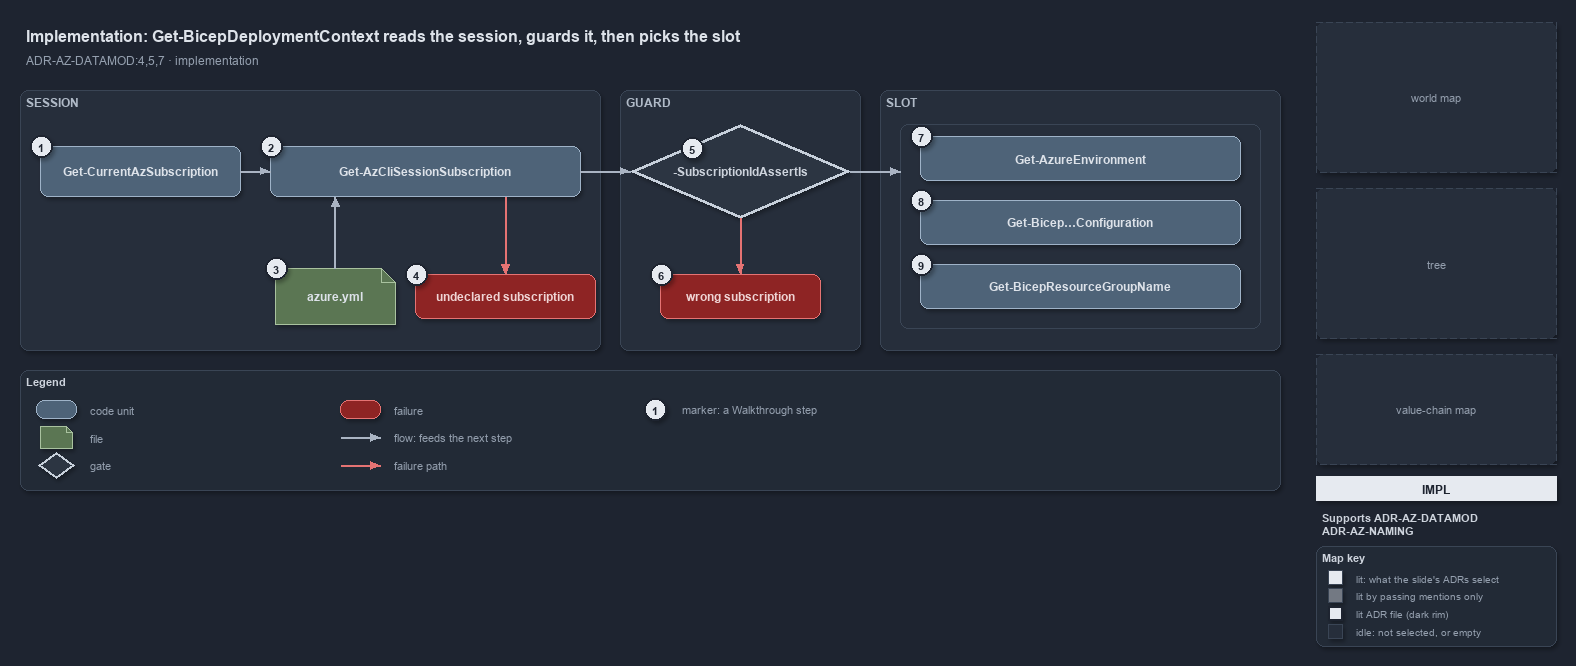

The diagram above was exported from draw.io. Its source (the exported page's mxGraphModel, read from the mxfile embedded in the PNG):
<mxGraphModel dx="1024" dy="768" grid="0" gridSize="10" guides="1" tooltips="1" connect="1" arrows="1" fold="1" page="1" pageScale="1" pageWidth="1572" pageHeight="640" background="#1E2430" math="0" shadow="1">
  <root>
    <mxCell id="0" />
    <mxCell id="1" parent="0" />
    <mxCell id="title" value="Implementation: Get-BicepDeploymentContext reads the session, guards it, then picks the slot" style="text;html=1;align=left;verticalAlign=middle;fontSize=16;fontStyle=1;fontColor=#DDE2E9;" vertex="1" parent="1">
      <mxGeometry x="20" y="14" width="1260" height="30" as="geometry" />
    </mxCell>
    <mxCell id="subtitle" value="ADR-AZ-DATAMOD:4,5,7 &amp;#183; implementation" style="text;html=1;align=left;verticalAlign=middle;fontSize=12;fontColor=#949FAE;" vertex="1" parent="1">
      <mxGeometry x="20" y="44" width="1240" height="20" as="geometry" />
    </mxCell>
    <mxCell id="band-session" value="SESSION" style="rounded=1;html=1;arcSize=3;fillColor=#262E3B;strokeColor=#3A4555;verticalAlign=top;align=left;spacingLeft=8;fontStyle=1;fontSize=12;fontColor=#B0BAC7;" vertex="1" parent="1">
      <mxGeometry x="20" y="84" width="580" height="260" as="geometry" />
    </mxCell>
    <mxCell id="band-guard" value="GUARD" style="rounded=1;html=1;arcSize=3;fillColor=#262E3B;strokeColor=#3A4555;verticalAlign=top;align=left;spacingLeft=8;fontStyle=1;fontSize=12;fontColor=#B0BAC7;" vertex="1" parent="1">
      <mxGeometry x="620" y="84" width="240" height="260" as="geometry" />
    </mxCell>
    <mxCell id="band-slot" value="SLOT" style="rounded=1;html=1;arcSize=3;fillColor=#262E3B;strokeColor=#3A4555;verticalAlign=top;align=left;spacingLeft=8;fontStyle=1;fontSize=12;fontColor=#B0BAC7;" vertex="1" parent="1">
      <mxGeometry x="880" y="84" width="400" height="260" as="geometry" />
    </mxCell>
    <mxCell id="g-current" value="&lt;b&gt;Get-CurrentAzSubscription&lt;/b&gt;" style="rounded=1;whiteSpace=wrap;html=1;arcSize=20;fillColor=#4E6378;strokeColor=#9FB3C8;fontColor=#DDE2E9;fontSize=12;" vertex="1" parent="1">
      <mxGeometry x="40" y="140" width="200" height="50" as="geometry" />
    </mxCell>
    <mxCell id="g-session" value="&lt;b&gt;Get-AzCliSessionSubscription&lt;/b&gt;" style="rounded=1;whiteSpace=wrap;html=1;arcSize=20;fillColor=#4E6378;strokeColor=#9FB3C8;fontColor=#DDE2E9;fontSize=12;" vertex="1" parent="1">
      <mxGeometry x="270" y="140" width="310" height="50" as="geometry" />
    </mxCell>
    <mxCell id="g-yml" value="&lt;b&gt;azure.yml&lt;/b&gt;" style="shape=note;size=14;whiteSpace=wrap;html=1;fillColor=#5B7653;strokeColor=#A9C29F;fontColor=#DDE2E9;fontSize=12;" vertex="1" parent="1">
      <mxGeometry x="275" y="262" width="120" height="56" as="geometry" />
    </mxCell>
    <mxCell id="g-undeclared" value="&lt;b&gt;undeclared subscription&lt;/b&gt;" style="rounded=1;whiteSpace=wrap;html=1;arcSize=20;fillColor=#8E2424;strokeColor=#E57373;fontColor=#EFD4D4;fontSize=12;" vertex="1" parent="1">
      <mxGeometry x="415" y="268" width="180" height="44" as="geometry" />
    </mxCell>
    <mxCell id="g-assert" value="&lt;b&gt;-SubscriptionIdAssertIs&lt;/b&gt;" style="rhombus;whiteSpace=wrap;html=1;fillColor=#2C3542;strokeColor=#C7D0DB;strokeWidth=3;fontColor=#CDD3DC;fontSize=12;" vertex="1" parent="1">
      <mxGeometry x="630" y="118" width="220" height="94" as="geometry" />
    </mxCell>
    <mxCell id="g-wrong" value="&lt;b&gt;wrong subscription&lt;/b&gt;" style="rounded=1;whiteSpace=wrap;html=1;arcSize=20;fillColor=#8E2424;strokeColor=#E57373;fontColor=#EFD4D4;fontSize=12;" vertex="1" parent="1">
      <mxGeometry x="660" y="268" width="160" height="44" as="geometry" />
    </mxCell>
    <mxCell id="frame-slot" value="" style="rounded=1;html=1;arcSize=6;fillColor=none;strokeColor=#3A4555;strokeWidth=1;" vertex="1" parent="1">
      <mxGeometry x="900" y="118" width="360" height="204" as="geometry" />
    </mxCell>
    <mxCell id="g-env" value="&lt;b&gt;Get-AzureEnvironment&lt;/b&gt;" style="rounded=1;whiteSpace=wrap;html=1;arcSize=20;fillColor=#4E6378;strokeColor=#9FB3C8;fontColor=#DDE2E9;fontSize=12;" vertex="1" parent="1">
      <mxGeometry x="920" y="130" width="320" height="44" as="geometry" />
    </mxCell>
    <mxCell id="g-config" value="&lt;b&gt;Get-Bicep&amp;#8230;Configuration&lt;/b&gt;" style="rounded=1;whiteSpace=wrap;html=1;arcSize=20;fillColor=#4E6378;strokeColor=#9FB3C8;fontColor=#DDE2E9;fontSize=12;" vertex="1" parent="1">
      <mxGeometry x="920" y="194" width="320" height="44" as="geometry" />
    </mxCell>
    <mxCell id="g-rg" value="&lt;b&gt;Get-BicepResourceGroupName&lt;/b&gt;" style="rounded=1;whiteSpace=wrap;html=1;arcSize=20;fillColor=#4E6378;strokeColor=#9FB3C8;fontColor=#DDE2E9;fontSize=12;" vertex="1" parent="1">
      <mxGeometry x="920" y="258" width="320" height="44" as="geometry" />
    </mxCell>
    <mxCell id="port-session-yml" value="" style="text;html=1;strokeColor=none;fillColor=none;" vertex="1" parent="1">
      <mxGeometry x="335" y="190" width="1" height="1" as="geometry" />
    </mxCell>
    <mxCell id="port-session-fail" value="" style="text;html=1;strokeColor=none;fillColor=none;" vertex="1" parent="1">
      <mxGeometry x="505" y="190" width="1" height="1" as="geometry" />
    </mxCell>
    <mxCell id="port-frame-left" value="" style="text;html=1;strokeColor=none;fillColor=none;" vertex="1" parent="1">
      <mxGeometry x="900" y="165" width="1" height="1" as="geometry" />
    </mxCell>
    <mxCell id="e-current-session" value="" style="edgeStyle=orthogonalEdgeStyle;rounded=1;html=1;fontSize=10;fontColor=#CDD3DC;endArrow=block;strokeColor=#AAB4C3;shadow=0;" edge="1" parent="1" source="g-current" target="g-session">
      <mxGeometry relative="1" as="geometry" />
    </mxCell>
    <mxCell id="e-yml-session" value="" style="edgeStyle=orthogonalEdgeStyle;rounded=1;html=1;fontSize=10;fontColor=#CDD3DC;endArrow=block;strokeColor=#AAB4C3;shadow=0;" edge="1" parent="1" source="g-yml" target="port-session-yml">
      <mxGeometry relative="1" as="geometry" />
    </mxCell>
    <mxCell id="e-session-undeclared" value="" style="edgeStyle=orthogonalEdgeStyle;rounded=1;html=1;fontSize=10;endArrow=block;strokeColor=#E57373;shadow=0;" edge="1" parent="1" source="port-session-fail" target="g-undeclared">
      <mxGeometry relative="1" as="geometry" />
    </mxCell>
    <mxCell id="e-session-assert" value="" style="edgeStyle=orthogonalEdgeStyle;rounded=1;html=1;fontSize=10;fontColor=#CDD3DC;endArrow=block;strokeColor=#AAB4C3;shadow=0;" edge="1" parent="1" source="g-session" target="g-assert">
      <mxGeometry relative="1" as="geometry" />
    </mxCell>
    <mxCell id="e-assert-wrong" value="" style="edgeStyle=orthogonalEdgeStyle;rounded=1;html=1;fontSize=10;endArrow=block;strokeColor=#E57373;shadow=0;" edge="1" parent="1" source="g-assert" target="g-wrong">
      <mxGeometry relative="1" as="geometry" />
    </mxCell>
    <mxCell id="e-assert-frame" value="" style="edgeStyle=orthogonalEdgeStyle;rounded=1;html=1;fontSize=10;fontColor=#CDD3DC;endArrow=block;strokeColor=#AAB4C3;shadow=0;" edge="1" parent="1" source="g-assert" target="port-frame-left">
      <mxGeometry relative="1" as="geometry" />
    </mxCell>
    <mxCell id="mark-1" value="1" style="ellipse;html=1;fillColor=#E6EAF0;strokeColor=#1E2430;strokeWidth=2;fontColor=#1E2430;fontStyle=1;fontSize=11;" vertex="1" parent="1">
      <mxGeometry x="30" y="129" width="22" height="22" as="geometry" />
    </mxCell>
    <mxCell id="mark-2" value="2" style="ellipse;html=1;fillColor=#E6EAF0;strokeColor=#1E2430;strokeWidth=2;fontColor=#1E2430;fontStyle=1;fontSize=11;" vertex="1" parent="1">
      <mxGeometry x="260" y="129" width="22" height="22" as="geometry" />
    </mxCell>
    <mxCell id="mark-3" value="3" style="ellipse;html=1;fillColor=#E6EAF0;strokeColor=#1E2430;strokeWidth=2;fontColor=#1E2430;fontStyle=1;fontSize=11;" vertex="1" parent="1">
      <mxGeometry x="265" y="251" width="22" height="22" as="geometry" />
    </mxCell>
    <mxCell id="mark-4" value="4" style="ellipse;html=1;fillColor=#E6EAF0;strokeColor=#1E2430;strokeWidth=2;fontColor=#1E2430;fontStyle=1;fontSize=11;" vertex="1" parent="1">
      <mxGeometry x="405" y="257" width="22" height="22" as="geometry" />
    </mxCell>
    <mxCell id="mark-5" value="5" style="ellipse;html=1;fillColor=#E6EAF0;strokeColor=#1E2430;strokeWidth=2;fontColor=#1E2430;fontStyle=1;fontSize=11;" vertex="1" parent="1">
      <mxGeometry x="681" y="131" width="22" height="22" as="geometry" />
    </mxCell>
    <mxCell id="mark-6" value="6" style="ellipse;html=1;fillColor=#E6EAF0;strokeColor=#1E2430;strokeWidth=2;fontColor=#1E2430;fontStyle=1;fontSize=11;" vertex="1" parent="1">
      <mxGeometry x="650" y="257" width="22" height="22" as="geometry" />
    </mxCell>
    <mxCell id="mark-7" value="7" style="ellipse;html=1;fillColor=#E6EAF0;strokeColor=#1E2430;strokeWidth=2;fontColor=#1E2430;fontStyle=1;fontSize=11;" vertex="1" parent="1">
      <mxGeometry x="910" y="119" width="22" height="22" as="geometry" />
    </mxCell>
    <mxCell id="mark-8" value="8" style="ellipse;html=1;fillColor=#E6EAF0;strokeColor=#1E2430;strokeWidth=2;fontColor=#1E2430;fontStyle=1;fontSize=11;" vertex="1" parent="1">
      <mxGeometry x="910" y="183" width="22" height="22" as="geometry" />
    </mxCell>
    <mxCell id="mark-9" value="9" style="ellipse;html=1;fillColor=#E6EAF0;strokeColor=#1E2430;strokeWidth=2;fontColor=#1E2430;fontStyle=1;fontSize=11;" vertex="1" parent="1">
      <mxGeometry x="910" y="247" width="22" height="22" as="geometry" />
    </mxCell>
    <mxCell id="legend" value="&lt;b&gt;Legend&lt;/b&gt;" style="rounded=1;whiteSpace=wrap;html=1;arcSize=6;fillColor=#222A36;strokeColor=#3A4555;align=left;verticalAlign=top;spacing=8;fontSize=11;fontColor=#CDD3DC;" vertex="1" parent="1">
      <mxGeometry x="20" y="364" width="1260" height="120" as="geometry" />
    </mxCell>
    <mxCell id="lg-code" value="" style="rounded=1;html=1;arcSize=20;fillColor=#4E6378;strokeColor=#9FB3C8;" vertex="1" parent="1">
      <mxGeometry x="36" y="394" width="40" height="18" as="geometry" />
    </mxCell>
    <mxCell id="lg-code-t" value="code unit" style="text;html=1;align=left;verticalAlign=middle;fontSize=11;fontColor=#949FAE;" vertex="1" parent="1">
      <mxGeometry x="84" y="393" width="200" height="20" as="geometry" />
    </mxCell>
    <mxCell id="lg-file" value="" style="shape=note;size=6;html=1;fillColor=#5B7653;strokeColor=#A9C29F;" vertex="1" parent="1">
      <mxGeometry x="40" y="420" width="32" height="22" as="geometry" />
    </mxCell>
    <mxCell id="lg-file-t" value="file" style="text;html=1;align=left;verticalAlign=middle;fontSize=11;fontColor=#949FAE;" vertex="1" parent="1">
      <mxGeometry x="84" y="421" width="200" height="20" as="geometry" />
    </mxCell>
    <mxCell id="lg-gate" value="" style="rhombus;html=1;fillColor=#2C3542;strokeColor=#C7D0DB;strokeWidth=2;" vertex="1" parent="1">
      <mxGeometry x="38" y="446" width="36" height="26" as="geometry" />
    </mxCell>
    <mxCell id="lg-gate-t" value="gate" style="text;html=1;align=left;verticalAlign=middle;fontSize=11;fontColor=#949FAE;" vertex="1" parent="1">
      <mxGeometry x="84" y="449" width="200" height="20" as="geometry" />
    </mxCell>
    <mxCell id="lg-failure" value="" style="rounded=1;html=1;arcSize=20;fillColor=#8E2424;strokeColor=#E57373;" vertex="1" parent="1">
      <mxGeometry x="340" y="394" width="40" height="18" as="geometry" />
    </mxCell>
    <mxCell id="lg-failure-t" value="failure" style="text;html=1;align=left;verticalAlign=middle;fontSize=11;fontColor=#949FAE;" vertex="1" parent="1">
      <mxGeometry x="388" y="393" width="200" height="20" as="geometry" />
    </mxCell>
    <mxCell id="lg-flow-a" value="" style="text;html=1;strokeColor=none;fillColor=none;" vertex="1" parent="1">
      <mxGeometry x="340" y="431" width="1" height="1" as="geometry" />
    </mxCell>
    <mxCell id="lg-flow-b" value="" style="text;html=1;strokeColor=none;fillColor=none;" vertex="1" parent="1">
      <mxGeometry x="380" y="431" width="1" height="1" as="geometry" />
    </mxCell>
    <mxCell id="lg-flow" value="" style="edgeStyle=orthogonalEdgeStyle;rounded=1;html=1;endArrow=block;strokeColor=#AAB4C3;shadow=0;" edge="1" parent="1" source="lg-flow-a" target="lg-flow-b">
      <mxGeometry relative="1" as="geometry" />
    </mxCell>
    <mxCell id="lg-flow-t" value="flow: feeds the next step" style="text;html=1;align=left;verticalAlign=middle;fontSize=11;fontColor=#949FAE;" vertex="1" parent="1">
      <mxGeometry x="388" y="421" width="220" height="20" as="geometry" />
    </mxCell>
    <mxCell id="lg-fail-a" value="" style="text;html=1;strokeColor=none;fillColor=none;" vertex="1" parent="1">
      <mxGeometry x="340" y="459" width="1" height="1" as="geometry" />
    </mxCell>
    <mxCell id="lg-fail-b" value="" style="text;html=1;strokeColor=none;fillColor=none;" vertex="1" parent="1">
      <mxGeometry x="380" y="459" width="1" height="1" as="geometry" />
    </mxCell>
    <mxCell id="lg-fail" value="" style="edgeStyle=orthogonalEdgeStyle;rounded=1;html=1;endArrow=block;strokeColor=#E57373;shadow=0;" edge="1" parent="1" source="lg-fail-a" target="lg-fail-b">
      <mxGeometry relative="1" as="geometry" />
    </mxCell>
    <mxCell id="lg-fail-t" value="failure path" style="text;html=1;align=left;verticalAlign=middle;fontSize=11;fontColor=#949FAE;" vertex="1" parent="1">
      <mxGeometry x="388" y="449" width="200" height="20" as="geometry" />
    </mxCell>
    <mxCell id="lg-mark" value="1" style="ellipse;html=1;fillColor=#E6EAF0;strokeColor=#1E2430;strokeWidth=2;fontColor=#1E2430;fontStyle=1;fontSize=11;" vertex="1" parent="1">
      <mxGeometry x="644" y="392" width="22" height="22" as="geometry" />
    </mxCell>
    <mxCell id="lg-mark-t" value="marker: a Walkthrough step" style="text;html=1;align=left;verticalAlign=middle;fontSize=11;fontColor=#949FAE;" vertex="1" parent="1">
      <mxGeometry x="676" y="393" width="220" height="20" as="geometry" />
    </mxCell>
    <mxCell id="minimap-grid" value="world map" style="rounded=1;arcSize=4;whiteSpace=wrap;html=1;fillColor=#262E3B;strokeColor=#3A4555;dashed=1;fontColor=#949FAE;fontSize=11;" vertex="1" parent="1">
      <mxGeometry x="1316" y="16" width="240" height="150" as="geometry" />
    </mxCell>
    <mxCell id="minimap-tree" value="tree" style="rounded=1;arcSize=4;whiteSpace=wrap;html=1;fillColor=#262E3B;strokeColor=#3A4555;dashed=1;fontColor=#949FAE;fontSize=11;" vertex="1" parent="1">
      <mxGeometry x="1316" y="182" width="240" height="150" as="geometry" />
    </mxCell>
    <mxCell id="minimap-chain" value="value-chain map" style="rounded=1;arcSize=4;whiteSpace=wrap;html=1;fillColor=#262E3B;strokeColor=#3A4555;dashed=1;fontColor=#949FAE;fontSize=11;" vertex="1" parent="1">
      <mxGeometry x="1316" y="348" width="240" height="110" as="geometry" />
    </mxCell>
    <mxCell id="lens-badge" value="IMPL" style="rounded=0;whiteSpace=wrap;html=1;align=center;verticalAlign=middle;fontSize=12;fontStyle=1;fontColor=#1E2430;fillColor=#E6EAF0;strokeColor=none;" vertex="1" parent="1">
      <mxGeometry x="1316" y="470" width="240" height="24" as="geometry" />
    </mxCell>
    <mxCell id="supports" value="&lt;b&gt;Supports&lt;/b&gt; ADR-AZ-DATAMOD&lt;br&gt;ADR-AZ-NAMING" style="text;html=1;whiteSpace=wrap;align=left;verticalAlign=top;fontSize=11;fontColor=#CDD3DC;" vertex="1" parent="1">
      <mxGeometry x="1316" y="500" width="240" height="28" as="geometry" />
    </mxCell>
    <mxCell id="mapkey" value="&lt;b&gt;Map key&lt;/b&gt;" style="rounded=1;whiteSpace=wrap;html=1;arcSize=6;fillColor=#222A36;strokeColor=#3A4555;align=left;verticalAlign=top;spacing=8;fontSize=11;fontColor=#CDD3DC;" vertex="1" parent="1">
      <mxGeometry x="1316" y="540" width="240" height="100" as="geometry" />
    </mxCell>
    <mxCell id="mk-lit" value="" style="rounded=0;html=1;fillColor=#E6EAF0;strokeColor=#3A4555;" vertex="1" parent="1">
      <mxGeometry x="1328" y="564" width="14" height="14" as="geometry" />
    </mxCell>
    <mxCell id="mk-lit-t" value="lit: what the slide's ADRs select" style="text;html=1;align=left;verticalAlign=middle;fontSize=10.5;fontColor=#949FAE;" vertex="1" parent="1">
      <mxGeometry x="1350" y="561" width="200" height="20" as="geometry" />
    </mxCell>
    <mxCell id="mk-mention" value="" style="rounded=0;html=1;fillColor=#737983;strokeColor=#3A4555;" vertex="1" parent="1">
      <mxGeometry x="1328" y="582" width="14" height="14" as="geometry" />
    </mxCell>
    <mxCell id="mk-mention-t" value="lit by passing mentions only" style="text;html=1;align=left;verticalAlign=middle;fontSize=10.5;fontColor=#949FAE;" vertex="1" parent="1">
      <mxGeometry x="1350" y="579" width="200" height="20" as="geometry" />
    </mxCell>
    <mxCell id="mk-adr" value="" style="rounded=0;html=1;fillColor=#E6EAF0;strokeColor=#1E2430;strokeWidth=2;" vertex="1" parent="1">
      <mxGeometry x="1328" y="600" width="14" height="14" as="geometry" />
    </mxCell>
    <mxCell id="mk-adr-t" value="lit ADR file (dark rim)" style="text;html=1;align=left;verticalAlign=middle;fontSize=10.5;fontColor=#949FAE;" vertex="1" parent="1">
      <mxGeometry x="1350" y="597" width="200" height="20" as="geometry" />
    </mxCell>
    <mxCell id="mk-idle" value="" style="rounded=0;html=1;fillColor=#262E3B;strokeColor=#3A4555;" vertex="1" parent="1">
      <mxGeometry x="1328" y="618" width="14" height="14" as="geometry" />
    </mxCell>
    <mxCell id="mk-idle-t" value="idle: not selected, or empty" style="text;html=1;align=left;verticalAlign=middle;fontSize=10.5;fontColor=#949FAE;" vertex="1" parent="1">
      <mxGeometry x="1350" y="615" width="200" height="20" as="geometry" />
    </mxCell>
  </root>
</mxGraphModel>